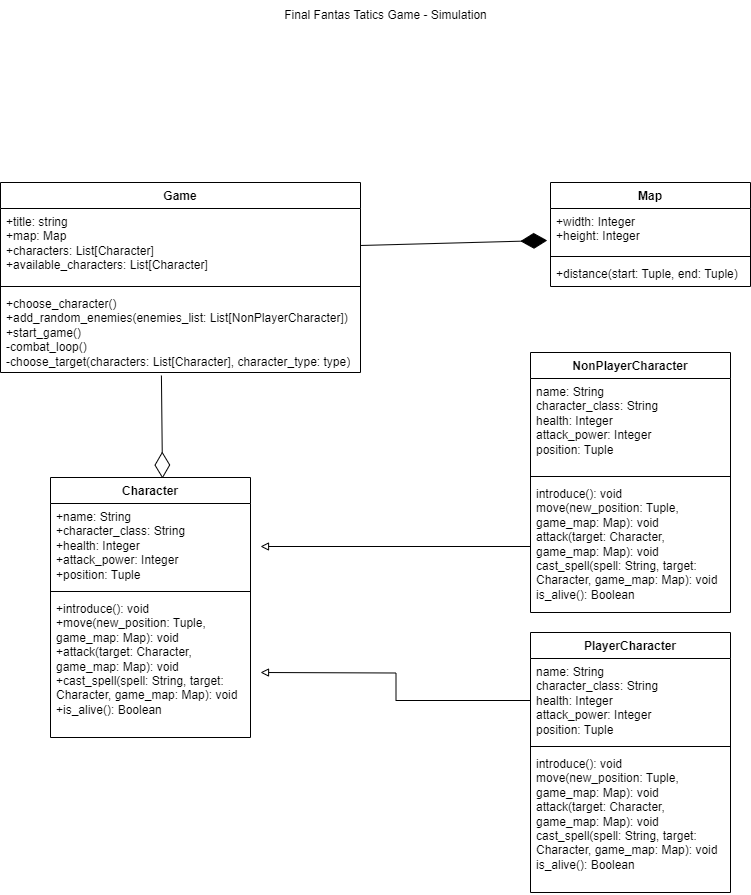

The diagram above was exported from draw.io. Its source (the exported page's mxGraphModel, read from the mxfile embedded in the PNG):
<mxGraphModel dx="1434" dy="2005" grid="1" gridSize="10" guides="1" tooltips="1" connect="1" arrows="1" fold="1" page="1" pageScale="1" pageWidth="827" pageHeight="1169" math="0" shadow="0">
  <root>
    <mxCell id="WIyWlLk6GJQsqaUBKTNV-0" />
    <mxCell id="WIyWlLk6GJQsqaUBKTNV-1" parent="WIyWlLk6GJQsqaUBKTNV-0" />
    <mxCell id="iOZnBzkuOykOt2Tun2Hn-0" value="Game" style="swimlane;fontStyle=1;align=center;verticalAlign=top;childLayout=stackLayout;horizontal=1;startSize=26;horizontalStack=0;resizeParent=1;resizeParentMax=0;resizeLast=0;collapsible=1;marginBottom=0;whiteSpace=wrap;html=1;" vertex="1" parent="WIyWlLk6GJQsqaUBKTNV-1">
      <mxGeometry x="20" y="30" width="360" height="190" as="geometry" />
    </mxCell>
    <mxCell id="iOZnBzkuOykOt2Tun2Hn-1" value="+title: string&lt;br&gt;+map: Map&lt;br&gt;+characters: List[Character]&lt;br&gt;+available_characters: List[Character]" style="text;strokeColor=none;fillColor=none;align=left;verticalAlign=top;spacingLeft=4;spacingRight=4;overflow=hidden;rotatable=0;points=[[0,0.5],[1,0.5]];portConstraint=eastwest;whiteSpace=wrap;html=1;" vertex="1" parent="iOZnBzkuOykOt2Tun2Hn-0">
      <mxGeometry y="26" width="360" height="74" as="geometry" />
    </mxCell>
    <mxCell id="iOZnBzkuOykOt2Tun2Hn-2" value="" style="line;strokeWidth=1;fillColor=none;align=left;verticalAlign=middle;spacingTop=-1;spacingLeft=3;spacingRight=3;rotatable=0;labelPosition=right;points=[];portConstraint=eastwest;strokeColor=inherit;" vertex="1" parent="iOZnBzkuOykOt2Tun2Hn-0">
      <mxGeometry y="100" width="360" height="8" as="geometry" />
    </mxCell>
    <mxCell id="iOZnBzkuOykOt2Tun2Hn-3" value="+choose_character()&lt;br&gt;+add_random_enemies(enemies_list: List[NonPlayerCharacter])&lt;br&gt;+start_game()&lt;br&gt;-combat_loop()&lt;br&gt;-choose_target(characters: List[Character], character_type: type)" style="text;strokeColor=none;fillColor=none;align=left;verticalAlign=top;spacingLeft=4;spacingRight=4;overflow=hidden;rotatable=0;points=[[0,0.5],[1,0.5]];portConstraint=eastwest;whiteSpace=wrap;html=1;" vertex="1" parent="iOZnBzkuOykOt2Tun2Hn-0">
      <mxGeometry y="108" width="360" height="82" as="geometry" />
    </mxCell>
    <mxCell id="iOZnBzkuOykOt2Tun2Hn-4" value="Map" style="swimlane;fontStyle=1;align=center;verticalAlign=top;childLayout=stackLayout;horizontal=1;startSize=26;horizontalStack=0;resizeParent=1;resizeParentMax=0;resizeLast=0;collapsible=1;marginBottom=0;whiteSpace=wrap;html=1;" vertex="1" parent="WIyWlLk6GJQsqaUBKTNV-1">
      <mxGeometry x="570" y="30" width="200" height="104" as="geometry" />
    </mxCell>
    <mxCell id="iOZnBzkuOykOt2Tun2Hn-5" value="+width: Integer&lt;br&gt;+height: Integer" style="text;strokeColor=none;fillColor=none;align=left;verticalAlign=top;spacingLeft=4;spacingRight=4;overflow=hidden;rotatable=0;points=[[0,0.5],[1,0.5]];portConstraint=eastwest;whiteSpace=wrap;html=1;" vertex="1" parent="iOZnBzkuOykOt2Tun2Hn-4">
      <mxGeometry y="26" width="200" height="44" as="geometry" />
    </mxCell>
    <mxCell id="iOZnBzkuOykOt2Tun2Hn-6" value="" style="line;strokeWidth=1;fillColor=none;align=left;verticalAlign=middle;spacingTop=-1;spacingLeft=3;spacingRight=3;rotatable=0;labelPosition=right;points=[];portConstraint=eastwest;strokeColor=inherit;" vertex="1" parent="iOZnBzkuOykOt2Tun2Hn-4">
      <mxGeometry y="70" width="200" height="8" as="geometry" />
    </mxCell>
    <mxCell id="iOZnBzkuOykOt2Tun2Hn-7" value="+distance(start: Tuple, end: Tuple)" style="text;strokeColor=none;fillColor=none;align=left;verticalAlign=top;spacingLeft=4;spacingRight=4;overflow=hidden;rotatable=0;points=[[0,0.5],[1,0.5]];portConstraint=eastwest;whiteSpace=wrap;html=1;" vertex="1" parent="iOZnBzkuOykOt2Tun2Hn-4">
      <mxGeometry y="78" width="200" height="26" as="geometry" />
    </mxCell>
    <mxCell id="iOZnBzkuOykOt2Tun2Hn-8" value="Character" style="swimlane;fontStyle=1;align=center;verticalAlign=top;childLayout=stackLayout;horizontal=1;startSize=26;horizontalStack=0;resizeParent=1;resizeParentMax=0;resizeLast=0;collapsible=1;marginBottom=0;whiteSpace=wrap;html=1;" vertex="1" parent="WIyWlLk6GJQsqaUBKTNV-1">
      <mxGeometry x="70" y="325" width="200" height="260" as="geometry" />
    </mxCell>
    <mxCell id="iOZnBzkuOykOt2Tun2Hn-9" value="+name: String&lt;br&gt;+character_class: String&lt;br&gt;+health: Integer&lt;br&gt;+attack_power: Integer&lt;br&gt;+position: Tuple" style="text;strokeColor=none;fillColor=none;align=left;verticalAlign=top;spacingLeft=4;spacingRight=4;overflow=hidden;rotatable=0;points=[[0,0.5],[1,0.5]];portConstraint=eastwest;whiteSpace=wrap;html=1;" vertex="1" parent="iOZnBzkuOykOt2Tun2Hn-8">
      <mxGeometry y="26" width="200" height="84" as="geometry" />
    </mxCell>
    <mxCell id="iOZnBzkuOykOt2Tun2Hn-10" value="" style="line;strokeWidth=1;fillColor=none;align=left;verticalAlign=middle;spacingTop=-1;spacingLeft=3;spacingRight=3;rotatable=0;labelPosition=right;points=[];portConstraint=eastwest;strokeColor=inherit;" vertex="1" parent="iOZnBzkuOykOt2Tun2Hn-8">
      <mxGeometry y="110" width="200" height="8" as="geometry" />
    </mxCell>
    <mxCell id="iOZnBzkuOykOt2Tun2Hn-11" value="+introduce(): void&lt;br&gt;+move(new_position: Tuple, game_map: Map): void&lt;br&gt;+attack(target: Character, game_map: Map): void&lt;br&gt;+cast_spell(spell: String, target: Character, game_map: Map): void&lt;br&gt;+is_alive(): Boolean" style="text;strokeColor=none;fillColor=none;align=left;verticalAlign=top;spacingLeft=4;spacingRight=4;overflow=hidden;rotatable=0;points=[[0,0.5],[1,0.5]];portConstraint=eastwest;whiteSpace=wrap;html=1;" vertex="1" parent="iOZnBzkuOykOt2Tun2Hn-8">
      <mxGeometry y="118" width="200" height="142" as="geometry" />
    </mxCell>
    <mxCell id="iOZnBzkuOykOt2Tun2Hn-13" value="PlayerCharacter" style="swimlane;fontStyle=1;align=center;verticalAlign=top;childLayout=stackLayout;horizontal=1;startSize=26;horizontalStack=0;resizeParent=1;resizeParentMax=0;resizeLast=0;collapsible=1;marginBottom=0;whiteSpace=wrap;html=1;" vertex="1" parent="WIyWlLk6GJQsqaUBKTNV-1">
      <mxGeometry x="550" y="480" width="200" height="260" as="geometry" />
    </mxCell>
    <mxCell id="iOZnBzkuOykOt2Tun2Hn-23" style="edgeStyle=orthogonalEdgeStyle;rounded=0;orthogonalLoop=1;jettySize=auto;html=1;endArrow=block;endFill=0;" edge="1" parent="iOZnBzkuOykOt2Tun2Hn-13" source="iOZnBzkuOykOt2Tun2Hn-14">
      <mxGeometry relative="1" as="geometry">
        <mxPoint x="-270" y="40" as="targetPoint" />
      </mxGeometry>
    </mxCell>
    <mxCell id="iOZnBzkuOykOt2Tun2Hn-14" value="name: String&#10;character_class: String&#10;health: Integer&#10;attack_power: Integer&#10;position: Tuple" style="text;strokeColor=none;fillColor=none;align=left;verticalAlign=top;spacingLeft=4;spacingRight=4;overflow=hidden;rotatable=0;points=[[0,0.5],[1,0.5]];portConstraint=eastwest;whiteSpace=wrap;html=1;" vertex="1" parent="iOZnBzkuOykOt2Tun2Hn-13">
      <mxGeometry y="26" width="200" height="84" as="geometry" />
    </mxCell>
    <mxCell id="iOZnBzkuOykOt2Tun2Hn-15" value="" style="line;strokeWidth=1;fillColor=none;align=left;verticalAlign=middle;spacingTop=-1;spacingLeft=3;spacingRight=3;rotatable=0;labelPosition=right;points=[];portConstraint=eastwest;strokeColor=inherit;" vertex="1" parent="iOZnBzkuOykOt2Tun2Hn-13">
      <mxGeometry y="110" width="200" height="8" as="geometry" />
    </mxCell>
    <mxCell id="iOZnBzkuOykOt2Tun2Hn-16" value="introduce(): void&#10;move(new_position: Tuple, game_map: Map): void&#10;attack(target: Character, game_map: Map): void&#10;cast_spell(spell: String, target: Character, game_map: Map): void&#10;is_alive(): Boolean" style="text;strokeColor=none;fillColor=none;align=left;verticalAlign=top;spacingLeft=4;spacingRight=4;overflow=hidden;rotatable=0;points=[[0,0.5],[1,0.5]];portConstraint=eastwest;whiteSpace=wrap;html=1;" vertex="1" parent="iOZnBzkuOykOt2Tun2Hn-13">
      <mxGeometry y="118" width="200" height="142" as="geometry" />
    </mxCell>
    <mxCell id="iOZnBzkuOykOt2Tun2Hn-18" value="NonPlayerCharacter" style="swimlane;fontStyle=1;align=center;verticalAlign=top;childLayout=stackLayout;horizontal=1;startSize=26;horizontalStack=0;resizeParent=1;resizeParentMax=0;resizeLast=0;collapsible=1;marginBottom=0;whiteSpace=wrap;html=1;" vertex="1" parent="WIyWlLk6GJQsqaUBKTNV-1">
      <mxGeometry x="550" y="200" width="200" height="260" as="geometry" />
    </mxCell>
    <mxCell id="iOZnBzkuOykOt2Tun2Hn-19" value="name: String&#10;character_class: String&#10;health: Integer&#10;attack_power: Integer&#10;position: Tuple" style="text;strokeColor=none;fillColor=none;align=left;verticalAlign=top;spacingLeft=4;spacingRight=4;overflow=hidden;rotatable=0;points=[[0,0.5],[1,0.5]];portConstraint=eastwest;whiteSpace=wrap;html=1;" vertex="1" parent="iOZnBzkuOykOt2Tun2Hn-18">
      <mxGeometry y="26" width="200" height="94" as="geometry" />
    </mxCell>
    <mxCell id="iOZnBzkuOykOt2Tun2Hn-20" value="" style="line;strokeWidth=1;fillColor=none;align=left;verticalAlign=middle;spacingTop=-1;spacingLeft=3;spacingRight=3;rotatable=0;labelPosition=right;points=[];portConstraint=eastwest;strokeColor=inherit;" vertex="1" parent="iOZnBzkuOykOt2Tun2Hn-18">
      <mxGeometry y="120" width="200" height="8" as="geometry" />
    </mxCell>
    <mxCell id="iOZnBzkuOykOt2Tun2Hn-22" style="edgeStyle=orthogonalEdgeStyle;rounded=0;orthogonalLoop=1;jettySize=auto;html=1;endArrow=block;endFill=0;" edge="1" parent="iOZnBzkuOykOt2Tun2Hn-18" source="iOZnBzkuOykOt2Tun2Hn-21">
      <mxGeometry relative="1" as="geometry">
        <mxPoint x="-270" y="194" as="targetPoint" />
      </mxGeometry>
    </mxCell>
    <mxCell id="iOZnBzkuOykOt2Tun2Hn-21" value="introduce(): void&#10;move(new_position: Tuple, game_map: Map): void&#10;attack(target: Character, game_map: Map): void&#10;cast_spell(spell: String, target: Character, game_map: Map): void&#10;is_alive(): Boolean" style="text;strokeColor=none;fillColor=none;align=left;verticalAlign=top;spacingLeft=4;spacingRight=4;overflow=hidden;rotatable=0;points=[[0,0.5],[1,0.5]];portConstraint=eastwest;whiteSpace=wrap;html=1;" vertex="1" parent="iOZnBzkuOykOt2Tun2Hn-18">
      <mxGeometry y="128" width="200" height="132" as="geometry" />
    </mxCell>
    <mxCell id="iOZnBzkuOykOt2Tun2Hn-24" value="" style="endArrow=diamondThin;endFill=1;endSize=24;html=1;rounded=0;exitX=1;exitY=0.5;exitDx=0;exitDy=0;entryX=-0.016;entryY=0.727;entryDx=0;entryDy=0;entryPerimeter=0;" edge="1" parent="WIyWlLk6GJQsqaUBKTNV-1" source="iOZnBzkuOykOt2Tun2Hn-1" target="iOZnBzkuOykOt2Tun2Hn-5">
      <mxGeometry width="160" relative="1" as="geometry">
        <mxPoint x="350" y="340" as="sourcePoint" />
        <mxPoint x="510" y="340" as="targetPoint" />
      </mxGeometry>
    </mxCell>
    <mxCell id="iOZnBzkuOykOt2Tun2Hn-25" value="" style="endArrow=diamondThin;endFill=0;endSize=24;html=1;rounded=0;exitX=0.447;exitY=1.037;exitDx=0;exitDy=0;exitPerimeter=0;entryX=0.56;entryY=0.004;entryDx=0;entryDy=0;entryPerimeter=0;" edge="1" parent="WIyWlLk6GJQsqaUBKTNV-1" source="iOZnBzkuOykOt2Tun2Hn-3" target="iOZnBzkuOykOt2Tun2Hn-8">
      <mxGeometry width="160" relative="1" as="geometry">
        <mxPoint x="350" y="340" as="sourcePoint" />
        <mxPoint x="510" y="340" as="targetPoint" />
      </mxGeometry>
    </mxCell>
    <mxCell id="iOZnBzkuOykOt2Tun2Hn-26" value="Final Fantas Tatics Game - Simulation" style="text;html=1;align=center;verticalAlign=middle;resizable=0;points=[];autosize=1;strokeColor=none;fillColor=none;" vertex="1" parent="WIyWlLk6GJQsqaUBKTNV-1">
      <mxGeometry x="290" y="-152" width="230" height="30" as="geometry" />
    </mxCell>
  </root>
</mxGraphModel>